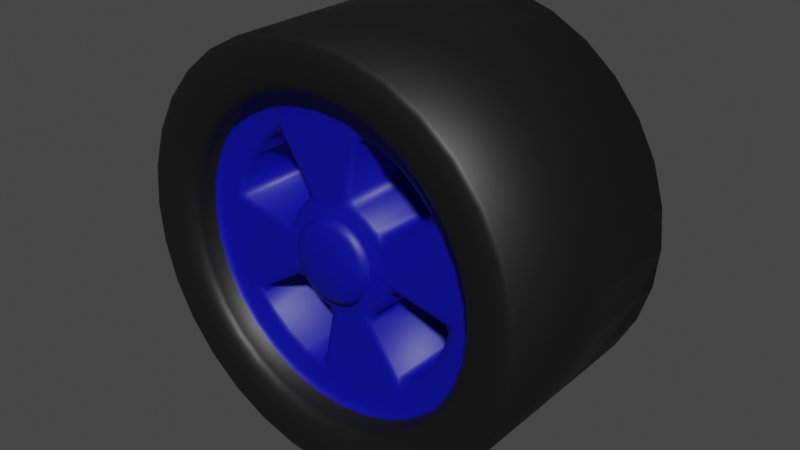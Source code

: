 # Source: Roda_do_kart.blend  (saved by Blender 3.0.42; exported with 4.5.12 LTS)
import bpy
from mathutils import Matrix  # noqa: F401  (used for matrix-valued properties, if any)

bpy.ops.wm.read_factory_settings(use_empty=True)
scene = bpy.context.scene
scene.name = 'Scene'

# ---- collections
col_collection = bpy.data.collections.new('Collection'); scene.collection.children.link(col_collection)

# ---- materials (node trees are filled in below, after node groups)
mat_cor_pneu = bpy.data.materials.new('cor pneu')
mat_cor_pneu.use_transparent_shadow = False
mat_cor_roda = bpy.data.materials.new('cor roda')
mat_cor_roda.use_transparent_shadow = False

# ---- material node trees
mat_cor_pneu.use_nodes = True; mat_cor_pneu.node_tree.nodes.clear()
_N = mat_cor_pneu.node_tree.nodes; _L = mat_cor_pneu.node_tree.links
n0 = _N.new('ShaderNodeBsdfPrincipled'); n0.name = 'Principled BSDF'; n0.location = (10, 300)
n0.distribution = 'GGX'
n0.subsurface_method = 'RANDOM_WALK_SKIN'
n0.inputs[0].default_value = (0.00637, 0.00637, 0.00637, 1.0)
n0.inputs[3].default_value = 1.45
n0.inputs[27].default_value = (0.0, 0.0, 0.0, 1.0)
n0.inputs[28].default_value = 1.0
n1 = _N.new('ShaderNodeOutputMaterial'); n1.name = 'Material Output'; n1.location = (300, 300)
_L.new(n0.outputs[0], n1.inputs[0])
n1.is_active_output = True
mat_cor_roda.use_nodes = True; mat_cor_roda.node_tree.nodes.clear()
_N = mat_cor_roda.node_tree.nodes; _L = mat_cor_roda.node_tree.links
n0 = _N.new('ShaderNodeBsdfPrincipled'); n0.name = 'Principled BSDF'; n0.location = (10, 300)
n0.distribution = 'GGX'
n0.subsurface_method = 'RANDOM_WALK_SKIN'
n0.inputs[0].default_value = (0.0, 0.001528, 0.3343, 1.0)
n0.inputs[3].default_value = 1.45
n0.inputs[27].default_value = (0.0, 0.0, 0.0, 1.0)
n0.inputs[28].default_value = 1.0
n1 = _N.new('ShaderNodeOutputMaterial'); n1.name = 'Material Output'; n1.location = (300, 300)
_L.new(n0.outputs[0], n1.inputs[0])
n1.is_active_output = True

# ---- world
world_world = bpy.data.worlds.new('World'); scene.world = world_world
world_world.use_nodes = True; world_world.node_tree.nodes.clear()
_N = world_world.node_tree.nodes; _L = world_world.node_tree.links
n0 = _N.new('ShaderNodeOutputWorld'); n0.name = 'World Output'; n0.location = (300, 300)
n1 = _N.new('ShaderNodeBackground'); n1.name = 'Background'; n1.location = (10, 300)
n1.inputs[0].default_value = (0.05088, 0.05088, 0.05088, 1.0)
_L.new(n1.outputs[0], n0.inputs[0])
n0.is_active_output = True
world_world.color = (0.05088, 0.05088, 0.05088)
world_world.use_sun_shadow = False
world_world.sun_shadow_jitter_overblur = 0.0

# ---- meshes
me_cylinder = bpy.data.meshes.new('Cylinder')
me_cylinder.from_pydata([(0.0, 1.0, -1.0), (-3.36e-08, 0.7449, 0.9258), (0.1951, 0.9808, -1.0), (0.1453, 0.7306, 0.9258), (0.3827, 0.9239, -1.0), (0.2851, 0.6882, 0.9258), (0.5556, 0.8315, -1.0), (0.4138, 0.6193, 0.9258), (0.7071, 0.7071, -1.0), (0.5267, 0.5267, 0.9258), (0.8315, 0.5556, -1.0), (0.6193, 0.4138, 0.9258), (0.9239, 0.3827, -1.0), (0.6882, 0.2851, 0.9258), (0.9808, 0.1951, -1.0), (0.7306, 0.1453, 0.9258), (1.0, -4.371e-08, -1.0), (0.7449, -3.579e-08, 0.9258), (0.9808, -0.1951, -1.0), (0.7306, -0.1453, 0.9258), (0.9239, -0.3827, -1.0), (0.6882, -0.2851, 0.9258), (0.8315, -0.5556, -1.0), (0.6193, -0.4138, 0.9258), (0.7071, -0.7071, -1.0), (0.5267, -0.5267, 0.9258), (0.5556, -0.8315, -1.0), (0.4138, -0.6193, 0.9258), (0.3827, -0.9239, -1.0), (0.2851, -0.6882, 0.9258), (0.1951, -0.9808, -1.0), (0.1453, -0.7306, 0.9258), (-8.742e-08, -1.0, -1.0), (-7.129e-08, -0.7449, 0.9258), (-0.1951, -0.9808, -1.0), (-0.1453, -0.7306, 0.9258), (-0.3827, -0.9239, -1.0), (-0.2851, -0.6882, 0.9258), (-0.5556, -0.8315, -1.0), (-0.4138, -0.6193, 0.9258), (-0.7071, -0.7071, -1.0), (-0.5267, -0.5267, 0.9258), (-0.8315, -0.5556, -1.0), (-0.6193, -0.4138, 0.9258), (-0.9239, -0.3827, -1.0), (-0.6882, -0.2851, 0.9258), (-0.9808, -0.1951, -1.0), (-0.7306, -0.1453, 0.9258), (-1.0, 1.192e-08, -1.0), (-0.7449, 1.136e-08, 0.9258), (-0.9808, 0.1951, -1.0), (-0.7306, 0.1453, 0.9258), (-0.9239, 0.3827, -1.0), (-0.6882, 0.2851, 0.9258), (-0.8315, 0.5556, -1.0), (-0.6193, 0.4138, 0.9258), (-0.7071, 0.7071, -1.0), (-0.5267, 0.5267, 0.9258), (-0.5556, 0.8315, -1.0), (-0.4138, 0.6193, 0.9258), (-0.3827, 0.9239, -1.0), (-0.2851, 0.6882, 0.9258), (-0.1951, 0.9808, -1.0), (-0.1453, 0.7306, 0.9258), (0.1951, 0.9808, 1.0), (0.0, 1.0, 1.0), (0.3827, 0.9239, 1.0), (0.5556, 0.8315, 1.0), (0.7071, 0.7071, 1.0), (0.8315, 0.5556, 1.0), (0.9239, 0.3827, 1.0), (0.9808, 0.1951, 1.0), (1.0, -4.371e-08, 1.0), (0.9808, -0.1951, 1.0), (0.9239, -0.3827, 1.0), (0.8315, -0.5556, 1.0), (0.7071, -0.7071, 1.0), (0.5556, -0.8315, 1.0), (0.3827, -0.9239, 1.0), (0.1951, -0.9808, 1.0), (-8.742e-08, -1.0, 1.0), (-0.1951, -0.9808, 1.0), (-0.3827, -0.9239, 1.0), (-0.5556, -0.8315, 1.0), (-0.7071, -0.7071, 1.0), (-0.8315, -0.5556, 1.0), (-0.9239, -0.3827, 1.0), (-0.9808, -0.1951, 1.0), (-1.0, 1.192e-08, 1.0), (-0.9808, 0.1951, 1.0), (-0.9239, 0.3827, 1.0), (-0.8315, 0.5556, 1.0), (-0.7071, 0.7071, 1.0), (-0.5556, 0.8315, 1.0), (-0.3827, 0.9239, 1.0), (-0.1951, 0.9808, 1.0), (0.1601, 0.8048, 1.0), (-2.284e-08, 0.8205, 1.0), (0.314, 0.7581, 1.0), (0.4559, 0.6823, 1.0), (0.5802, 0.5802, 1.0), (0.6823, 0.4559, 1.0), (0.7581, 0.314, 1.0), (0.8048, 0.1601, 1.0), (0.8205, -3.834e-08, 1.0), (0.8048, -0.1601, 1.0), (0.7581, -0.314, 1.0), (0.6823, -0.4559, 1.0), (0.5802, -0.5802, 1.0), (0.4559, -0.6823, 1.0), (0.314, -0.7581, 1.0), (0.1601, -0.8048, 1.0), (-7.667e-08, -0.8205, 1.0), (-0.1601, -0.8048, 1.0), (-0.314, -0.7581, 1.0), (-0.4559, -0.6823, 1.0), (-0.5802, -0.5802, 1.0), (-0.6823, -0.4559, 1.0), (-0.7581, -0.314, 1.0), (-0.8048, -0.1601, 1.0), (-0.8205, 1.192e-08, 1.0), (-0.8048, 0.1601, 1.0), (-0.7581, 0.314, 1.0), (-0.6823, 0.4559, 1.0), (-0.5802, 0.5802, 1.0), (-0.4559, 0.6823, 1.0), (-0.314, 0.7581, 1.0), (-0.1601, 0.8048, 1.0), (0.03763, 0.1892, 0.7205), (-1.969e-07, 0.1929, 0.7205), (0.07382, 0.1782, 0.7205), (0.1072, 0.1604, 0.7205), (0.1364, 0.1364, 0.7205), (0.1604, 0.1072, 0.7205), (0.1782, 0.07382, 0.7205), (0.1892, 0.03763, 0.7205), (0.1929, -2.744e-08, 0.7205), (0.1892, -0.03763, 0.7205), (0.1782, -0.07382, 0.7205), (0.1604, -0.1072, 0.7205), (0.1364, -0.1364, 0.7205), (0.1072, -0.1604, 0.7205), (0.07382, -0.1782, 0.7205), (0.03763, -0.1892, 0.7205), (4.136e-09, -0.1929, 0.7205), (-0.03763, -0.1892, 0.7205), (-0.07382, -0.1782, 0.7205), (-0.1072, -0.1604, 0.7205), (-0.1364, -0.1364, 0.7205), (-0.1604, -0.1072, 0.7205), (-0.1782, -0.07382, 0.7205), (-0.1892, -0.03763, 0.7205), (-0.1929, -5.688e-09, 0.7205), (-0.1892, 0.03763, 0.7205), (-0.1782, 0.07382, 0.7205), (-0.1604, 0.1072, 0.7205), (-0.1364, 0.1364, 0.7205), (-0.1072, 0.1604, 0.7205), (-0.07382, 0.1782, 0.7205), (-0.03763, 0.1892, 0.7205), (0.1453, 0.7306, 0.7205), (-3.659e-08, 0.7449, 0.7205), (0.2851, 0.6882, 0.7205), (0.4138, 0.6193, 0.7205), (0.5267, 0.5267, 0.7205), (0.6193, 0.4138, 0.7205), (0.6882, 0.2851, 0.7205), (0.7306, 0.1453, 0.7205), (0.7449, -3.579e-08, 0.7205), (0.7306, -0.1453, 0.7205), (0.6882, -0.2851, 0.7205), (0.6193, -0.4138, 0.7205), (0.5267, -0.5267, 0.7205), (0.4138, -0.6193, 0.7205), (0.2851, -0.6882, 0.7205), (0.1453, -0.7306, 0.7205), (-7.428e-08, -0.7449, 0.7205), (-0.1453, -0.7306, 0.7205), (-0.2851, -0.6882, 0.7205), (-0.4138, -0.6193, 0.7205), (-0.5267, -0.5267, 0.7205), (-0.6193, -0.4138, 0.7205), (-0.6882, -0.2851, 0.7205), (-0.7306, -0.1453, 0.7205), (-0.7449, 1.136e-08, 0.7205), (-0.7306, 0.1453, 0.7205), (-0.6882, 0.2851, 0.7205), (-0.6193, 0.4138, 0.7205), (-0.5267, 0.5267, 0.7205), (-0.4138, 0.6193, 0.7205), (-0.2851, 0.6882, 0.7205), (-0.1453, 0.7306, 0.7205), (0.1156, 0.5812, 0.7205), (-6.167e-08, 0.5926, 0.7205), (0.2268, 0.5475, 0.7205), (0.3292, 0.4927, 0.7205), (0.419, 0.419, 0.7205), (0.4927, 0.3292, 0.7205), (0.5475, 0.2268, 0.7205), (0.5812, 0.1156, 0.7205), (0.5926, -3.18e-08, 0.7205), (0.5812, -0.1156, 0.7205), (0.5475, -0.2268, 0.7205), (0.4927, -0.3292, 0.7205), (0.419, -0.419, 0.7205), (0.3292, -0.4927, 0.7205), (0.2268, -0.5475, 0.7205), (0.1156, -0.5812, 0.7205), (-6.231e-08, -0.5926, 0.7205), (-0.1156, -0.5812, 0.7205), (-0.2268, -0.5475, 0.7205), (-0.3292, -0.4927, 0.7205), (-0.419, -0.419, 0.7205), (-0.4927, -0.3292, 0.7205), (-0.5475, -0.2268, 0.7205), (-0.5812, -0.1156, 0.7205), (-0.5926, 9.078e-09, 0.7205), (-0.5812, 0.1156, 0.7205), (-0.5475, 0.2268, 0.7205), (-0.4927, 0.3292, 0.7205), (-0.419, 0.419, 0.7205), (-0.3292, 0.4927, 0.7205), (-0.2268, 0.5475, 0.7205), (-0.1156, 0.5812, 0.7205), (0.05484, 0.2757, 0.7205), (-1.223e-07, 0.2811, 0.7205), (0.1076, 0.2597, 0.7205), (0.1562, 0.2337, 0.7205), (0.1988, 0.1988, 0.7205), (0.2337, 0.1562, 0.7205), (0.2597, 0.1076, 0.7205), (0.2757, 0.05484, 0.7205), (0.2811, -2.48e-08, 0.7205), (0.2757, -0.05484, 0.7205), (0.2597, -0.1076, 0.7205), (0.2337, -0.1562, 0.7205), (0.1988, -0.1988, 0.7205), (0.1562, -0.2337, 0.7205), (0.1076, -0.2597, 0.7205), (0.05484, -0.2757, 0.7205), (-3.549e-08, -0.2811, 0.7205), (-0.05484, -0.2757, 0.7205), (-0.1076, -0.2597, 0.7205), (-0.1562, -0.2337, 0.7205), (-0.1988, -0.1988, 0.7205), (-0.2337, -0.1562, 0.7205), (-0.2597, -0.1076, 0.7205), (-0.2757, -0.05484, 0.7205), (-0.2811, 9.166e-10, 0.7205), (-0.2757, 0.05484, 0.7205), (-0.2597, 0.1076, 0.7205), (-0.2337, 0.1562, 0.7205), (-0.1988, 0.1988, 0.7205), (-0.1562, 0.2337, 0.7205), (-0.1076, 0.2597, 0.7205), (-0.05484, 0.2757, 0.7205), (0.2268, 0.5475, -0.7969), (0.1156, 0.5812, -0.7969), (0.3292, 0.4927, -0.7969), (0.419, 0.419, -0.7969), (0.4927, 0.3292, -0.7969), (0.5475, -0.2268, -0.7969), (0.5812, -0.1156, -0.7969), (0.4927, -0.3292, -0.7969), (0.419, -0.419, -0.7969), (0.3292, -0.4927, -0.7969), (-0.2268, -0.5475, -0.7969), (-0.1156, -0.5812, -0.7969), (-0.3292, -0.4927, -0.7969), (-0.419, -0.419, -0.7969), (-0.4927, -0.3292, -0.7969), (-0.5475, 0.2268, -0.7969), (-0.5812, 0.1156, -0.7969), (-0.4927, 0.3292, -0.7969), (-0.419, 0.419, -0.7969), (-0.3292, 0.4927, -0.7969), (0.1076, 0.2597, -0.7969), (0.05484, 0.2757, -0.7969), (0.1562, 0.2337, -0.7969), (0.1988, 0.1988, -0.7969), (0.2337, 0.1562, -0.7969), (0.2597, -0.1076, -0.7969), (0.2757, -0.05484, -0.7969), (0.2337, -0.1562, -0.7969), (0.1988, -0.1988, -0.7969), (0.1562, -0.2337, -0.7969), (-0.1076, -0.2597, -0.7969), (-0.05484, -0.2757, -0.7969), (-0.1562, -0.2337, -0.7969), (-0.1988, -0.1988, -0.7969), (-0.2337, -0.1562, -0.7969), (-0.2597, 0.1076, -0.7969), (-0.2757, 0.05484, -0.7969), (-0.2337, 0.1562, -0.7969), (-0.1988, 0.1988, -0.7969), (-0.1562, 0.2337, -0.7969), (0.03763, 0.1892, 0.7507), (-1.931e-07, 0.1929, 0.7507), (0.07382, 0.1782, 0.7507), (0.1072, 0.1604, 0.7507), (0.1364, 0.1364, 0.7507), (0.1604, 0.1072, 0.7507), (0.1782, 0.07382, 0.7507), (0.1892, 0.03763, 0.7507), (0.1929, -2.744e-08, 0.7507), (0.1892, -0.03763, 0.7507), (0.1782, -0.07382, 0.7507), (0.1604, -0.1072, 0.7507), (0.1364, -0.1364, 0.7507), (0.1072, -0.1604, 0.7507), (0.07382, -0.1782, 0.7507), (0.03763, -0.1892, 0.7507), (7.973e-09, -0.1929, 0.7507), (-0.03763, -0.1892, 0.7507), (-0.07382, -0.1782, 0.7507), (-0.1072, -0.1604, 0.7507), (-0.1364, -0.1364, 0.7507), (-0.1604, -0.1072, 0.7507), (-0.1782, -0.07382, 0.7507), (-0.1892, -0.03763, 0.7507), (-0.1929, -5.688e-09, 0.7507), (-0.1892, 0.03763, 0.7507), (-0.1782, 0.07382, 0.7507), (-0.1604, 0.1072, 0.7507), (-0.1364, 0.1364, 0.7507), (-0.1072, 0.1604, 0.7507), (-0.07382, 0.1782, 0.7507), (-0.03763, 0.1892, 0.7507), (0.03763, 0.1892, 0.8295), (-1.861e-07, 0.1929, 0.8295), (0.07382, 0.1782, 0.8295), (0.1072, 0.1604, 0.8295), (0.1364, 0.1364, 0.8295), (0.1604, 0.1072, 0.8295), (0.1782, 0.07382, 0.8295), (0.1892, 0.03763, 0.8295), (0.1929, -2.744e-08, 0.8295), (0.1892, -0.03763, 0.8295), (0.1782, -0.07382, 0.8295), (0.1604, -0.1072, 0.8295), (0.1364, -0.1364, 0.8295), (0.1072, -0.1604, 0.8295), (0.07382, -0.1782, 0.8295), (0.03763, -0.1892, 0.8295), (1.499e-08, -0.1929, 0.8295), (-0.03763, -0.1892, 0.8295), (-0.07382, -0.1782, 0.8295), (-0.1072, -0.1604, 0.8295), (-0.1364, -0.1364, 0.8295), (-0.1604, -0.1072, 0.8295), (-0.1782, -0.07382, 0.8295), (-0.1892, -0.03763, 0.8295), (-0.1929, -5.688e-09, 0.8295), (-0.1892, 0.03763, 0.8295), (-0.1782, 0.07382, 0.8295), (-0.1604, 0.1072, 0.8295), (-0.1364, 0.1364, 0.8295), (-0.1072, 0.1604, 0.8295), (-0.07382, 0.1782, 0.8295), (-0.03763, 0.1892, 0.8295)], [], [(0, 65, 64, 2), (2, 64, 66, 4), (4, 66, 67, 6), (6, 67, 68, 8), (8, 68, 69, 10), (10, 69, 70, 12), (12, 70, 71, 14), (14, 71, 72, 16), (16, 72, 73, 18), (18, 73, 74, 20), (20, 74, 75, 22), (22, 75, 76, 24), (24, 76, 77, 26), (26, 77, 78, 28), (28, 78, 79, 30), (30, 79, 80, 32), (32, 80, 81, 34), (34, 81, 82, 36), (36, 82, 83, 38), (38, 83, 84, 40), (40, 84, 85, 42), (42, 85, 86, 44), (44, 86, 87, 46), (46, 87, 88, 48), (48, 88, 89, 50), (50, 89, 90, 52), (52, 90, 91, 54), (54, 91, 92, 56), (56, 92, 93, 58), (58, 93, 94, 60), (19, 17, 168, 169), (60, 94, 95, 62), (62, 95, 65, 0), (0, 2, 4, 6, 8, 10, 12, 14, 16, 18, 20, 22, 24, 26, 28, 30, 32, 34, 36, 38, 40, 42, 44, 46, 48, 50, 52, 54, 56, 58, 60, 62), (97, 96, 64, 65), (96, 98, 66, 64), (98, 99, 67, 66), (99, 100, 68, 67), (100, 101, 69, 68), (101, 102, 70, 69), (102, 103, 71, 70), (103, 104, 72, 71), (104, 105, 73, 72), (105, 106, 74, 73), (106, 107, 75, 74), (107, 108, 76, 75), (108, 109, 77, 76), (109, 110, 78, 77), (110, 111, 79, 78), (111, 112, 80, 79), (112, 113, 81, 80), (113, 114, 82, 81), (114, 115, 83, 82), (115, 116, 84, 83), (116, 117, 85, 84), (117, 118, 86, 85), (118, 119, 87, 86), (119, 120, 88, 87), (120, 121, 89, 88), (121, 122, 90, 89), (122, 123, 91, 90), (123, 124, 92, 91), (124, 125, 93, 92), (125, 126, 94, 93), (126, 127, 95, 94), (127, 97, 65, 95), (1, 3, 96, 97), (3, 5, 98, 96), (5, 7, 99, 98), (7, 9, 100, 99), (9, 11, 101, 100), (11, 13, 102, 101), (13, 15, 103, 102), (15, 17, 104, 103), (17, 19, 105, 104), (19, 21, 106, 105), (21, 23, 107, 106), (23, 25, 108, 107), (25, 27, 109, 108), (27, 29, 110, 109), (29, 31, 111, 110), (31, 33, 112, 111), (33, 35, 113, 112), (35, 37, 114, 113), (37, 39, 115, 114), (39, 41, 116, 115), (41, 43, 117, 116), (43, 45, 118, 117), (45, 47, 119, 118), (47, 49, 120, 119), (49, 51, 121, 120), (51, 53, 122, 121), (53, 55, 123, 122), (55, 57, 124, 123), (57, 59, 125, 124), (59, 61, 126, 125), (61, 63, 127, 126), (63, 1, 97, 127), (149, 148, 316, 317), (47, 45, 182, 183), (21, 19, 169, 170), (49, 47, 183, 184), (23, 21, 170, 171), (51, 49, 184, 185), (25, 23, 171, 172), (53, 51, 185, 186), (27, 25, 172, 173), (55, 53, 186, 187), (29, 27, 173, 174), (3, 1, 161, 160), (57, 55, 187, 188), (31, 29, 174, 175), (5, 3, 160, 162), (59, 57, 188, 189), (33, 31, 175, 176), (7, 5, 162, 163), (61, 59, 189, 190), (35, 33, 176, 177), (9, 7, 163, 164), (63, 61, 190, 191), (37, 35, 177, 178), (11, 9, 164, 165), (1, 63, 191, 161), (39, 37, 178, 179), (13, 11, 165, 166), (41, 39, 179, 180), (15, 13, 166, 167), (43, 41, 180, 181), (17, 15, 167, 168), (45, 43, 181, 182), (193, 192, 160, 161), (192, 194, 162, 160), (194, 195, 163, 162), (195, 196, 164, 163), (196, 197, 165, 164), (197, 198, 166, 165), (198, 199, 167, 166), (199, 200, 168, 167), (200, 201, 169, 168), (201, 202, 170, 169), (202, 203, 171, 170), (203, 204, 172, 171), (204, 205, 173, 172), (205, 206, 174, 173), (206, 207, 175, 174), (207, 208, 176, 175), (208, 209, 177, 176), (209, 210, 178, 177), (210, 211, 179, 178), (211, 212, 180, 179), (212, 213, 181, 180), (213, 214, 182, 181), (214, 215, 183, 182), (215, 216, 184, 183), (216, 217, 185, 184), (217, 218, 186, 185), (218, 219, 187, 186), (219, 220, 188, 187), (220, 221, 189, 188), (221, 222, 190, 189), (222, 223, 191, 190), (223, 193, 161, 191), (225, 224, 192, 193), (253, 221, 275, 295), (197, 196, 259, 260), (210, 209, 267, 266), (244, 245, 290, 289), (229, 230, 198, 197), (230, 231, 199, 198), (231, 232, 200, 199), (232, 233, 201, 200), (192, 224, 277, 257), (196, 195, 258, 259), (243, 244, 289, 288), (195, 194, 256, 258), (237, 238, 206, 205), (238, 239, 207, 206), (239, 240, 208, 207), (240, 241, 209, 208), (237, 205, 265, 285), (242, 243, 288, 286), (221, 220, 274, 275), (194, 192, 257, 256), (245, 246, 214, 213), (246, 247, 215, 214), (247, 248, 216, 215), (248, 249, 217, 216), (228, 229, 280, 279), (241, 242, 286, 287), (217, 249, 292, 272), (220, 219, 273, 274), (253, 254, 222, 221), (254, 255, 223, 222), (255, 225, 193, 223), (129, 128, 224, 225), (128, 130, 226, 224), (130, 131, 227, 226), (131, 132, 228, 227), (132, 133, 229, 228), (133, 134, 230, 229), (134, 135, 231, 230), (135, 136, 232, 231), (136, 137, 233, 232), (137, 138, 234, 233), (138, 139, 235, 234), (139, 140, 236, 235), (140, 141, 237, 236), (141, 142, 238, 237), (142, 143, 239, 238), (143, 144, 240, 239), (144, 145, 241, 240), (145, 146, 242, 241), (146, 147, 243, 242), (147, 148, 244, 243), (148, 149, 245, 244), (149, 150, 246, 245), (150, 151, 247, 246), (151, 152, 248, 247), (152, 153, 249, 248), (153, 154, 250, 249), (154, 155, 251, 250), (155, 156, 252, 251), (156, 157, 253, 252), (157, 158, 254, 253), (158, 159, 255, 254), (159, 129, 225, 255), (211, 210, 266, 268), (212, 211, 268, 269), (209, 241, 287, 267), (233, 234, 281, 282), (213, 212, 269, 270), (234, 235, 283, 281), (229, 197, 260, 280), (235, 236, 284, 283), (249, 250, 291, 292), (236, 237, 285, 284), (202, 201, 262, 261), (250, 251, 293, 291), (245, 213, 270, 290), (203, 202, 261, 263), (251, 252, 294, 293), (204, 203, 263, 264), (201, 233, 282, 262), (224, 226, 276, 277), (252, 253, 295, 294), (218, 217, 272, 271), (205, 204, 264, 265), (226, 227, 278, 276), (219, 218, 271, 273), (227, 228, 279, 278), (313, 312, 344, 345), (136, 135, 303, 304), (150, 149, 317, 318), (137, 136, 304, 305), (151, 150, 318, 319), (138, 137, 305, 306), (152, 151, 319, 320), (139, 138, 306, 307), (153, 152, 320, 321), (140, 139, 307, 308), (154, 153, 321, 322), (141, 140, 308, 309), (155, 154, 322, 323), (142, 141, 309, 310), (128, 129, 297, 296), (156, 155, 323, 324), (143, 142, 310, 311), (130, 128, 296, 298), (157, 156, 324, 325), (144, 143, 311, 312), (131, 130, 298, 299), (158, 157, 325, 326), (145, 144, 312, 313), (132, 131, 299, 300), (159, 158, 326, 327), (146, 145, 313, 314), (133, 132, 300, 301), (129, 159, 327, 297), (147, 146, 314, 315), (134, 133, 301, 302), (148, 147, 315, 316), (135, 134, 302, 303), (328, 329, 359, 358, 357, 356, 355, 354, 353, 352, 351, 350, 349, 348, 347, 346, 345, 344, 343, 342, 341, 340, 339, 338, 337, 336, 335, 334, 333, 332, 331, 330), (300, 299, 331, 332), (327, 326, 358, 359), (314, 313, 345, 346), (301, 300, 332, 333), (297, 327, 359, 329), (315, 314, 346, 347), (302, 301, 333, 334), (316, 315, 347, 348), (303, 302, 334, 335), (317, 316, 348, 349), (304, 303, 335, 336), (318, 317, 349, 350), (305, 304, 336, 337), (319, 318, 350, 351), (306, 305, 337, 338), (320, 319, 351, 352), (307, 306, 338, 339), (321, 320, 352, 353), (308, 307, 339, 340), (322, 321, 353, 354), (309, 308, 340, 341), (323, 322, 354, 355), (310, 309, 341, 342), (296, 297, 329, 328), (324, 323, 355, 356), (311, 310, 342, 343), (298, 296, 328, 330), (325, 324, 356, 357), (312, 311, 343, 344), (299, 298, 330, 331), (326, 325, 357, 358)])
me_cylinder.polygons.foreach_set('use_smooth', [True] * 314)
me_cylinder.polygons.foreach_set('material_index', [0, 0, 0, 0, 0, 0, 0, 0, 0, 0, 0, 0, 0, 0, 0, 0, 0, 0, 0, 0, 0, 0, 0, 0, 0, 0, 0, 0, 0, 0, 0, 0, 0, 0, 0, 0, 0, 0, 0, 0, 0, 0, 0, 0, 0, 0, 0, 0, 0, 0, 0, 0, 0, 0, 0, 0, 0, 0, 0, 0, 0, 0, 0, 0, 0, 0, 0, 0, 0, 0, 0, 0, 0, 0, 0, 0, 0, 0, 0, 0, 0, 0, 0, 0, 0, 0, 0, 0, 0, 0, 0, 0, 0, 0, 0, 0, 0, 0, 1, 0, 0, 0, 0, 0, 0, 0, 0, 0, 0, 0, 0, 0, 0, 0, 0, 0, 0, 0, 0, 0, 0, 0, 0, 0, 0, 0, 0, 0, 0, 0, 1, 1, 1, 1, 1, 1, 1, 1, 1, 1, 1, 1, 1, 1, 1, 1, 1, 1, 1, 1, 1, 1, 1, 1, 1, 1, 1, 1, 1, 1, 1, 1, 1, 1, 1, 1, 1, 1, 1, 1, 1, 1, 1, 1, 1, 1, 1, 1, 1, 1, 1, 1, 1, 1, 1, 1, 1, 1, 1, 1, 1, 1, 1, 1, 1, 1, 1, 1, 1, 1, 1, 1, 1, 1, 1, 1, 1, 1, 1, 1, 1, 1, 1, 1, 1, 1, 1, 1, 1, 1, 1, 1, 1, 1, 1, 1, 1, 1, 1, 1, 1, 1, 1, 1, 1, 1, 1, 1, 1, 1, 1, 1, 1, 1, 1, 1, 1, 1, 1, 1, 1, 1, 1, 1, 1, 1, 1, 1, 1, 1, 1, 1, 1, 1, 1, 1, 1, 1, 1, 1, 1, 1, 1, 1, 1, 1, 1, 1, 1, 1, 1, 1, 1, 1, 1, 1, 1, 1, 1, 1, 1, 1, 1, 1, 1, 1, 1, 1, 1, 1, 1, 1, 1, 1, 1, 1, 1, 1, 1, 1, 1, 1, 1, 1])
_uv = me_cylinder.uv_layers.new(name='UVMap')
_uv.uv.foreach_set('vector', [1.0, 0.5, 1.0, 1.0, 0.9688, 1.0, 0.9688, 0.5, 0.9688, 0.5, 0.9688, 1.0, 0.9375, 1.0, 0.9375, 0.5, 0.9375, 0.5, 0.9375, 1.0, 0.9062, 1.0, 0.9062, 0.5, 0.9062, 0.5, 0.9062, 1.0, 0.875, 1.0, 0.875, 0.5, 0.875, 0.5, 0.875, 1.0, 0.8438, 1.0, 0.8438, 0.5, 0.8438, 0.5, 0.8438, 1.0, 0.8125, 1.0, 0.8125, 0.5, 0.8125, 0.5, 0.8125, 1.0, 0.7812, 1.0, 0.7812, 0.5, 0.7812, 0.5, 0.7812, 1.0, 0.75, 1.0, 0.75, 0.5, 0.75, 0.5, 0.75, 1.0, 0.7188, 1.0, 0.7188, 0.5, 0.7188, 0.5, 0.7188, 1.0, 0.6875, 1.0, 0.6875, 0.5, 0.6875, 0.5, 0.6875, 1.0, 0.6562, 1.0, 0.6562, 0.5, 0.6562, 0.5, 0.6562, 1.0, 0.625, 1.0, 0.625, 0.5, 0.625, 0.5, 0.625, 1.0, 0.5938, 1.0, 0.5938, 0.5, 0.5938, 0.5, 0.5938, 1.0, 0.5625, 1.0, 0.5625, 0.5, 0.5625, 0.5, 0.5625, 1.0, 0.5312, 1.0, 0.5312, 0.5, 0.5312, 0.5, 0.5312, 1.0, 0.5, 1.0, 0.5, 0.5, 0.5, 0.5, 0.5, 1.0, 0.4688, 1.0, 0.4688, 0.5, 0.4688, 0.5, 0.4688, 1.0, 0.4375, 1.0, 0.4375, 0.5, 0.4375, 0.5, 0.4375, 1.0, 0.4062, 1.0, 0.4062, 0.5, 0.4062, 0.5, 0.4062, 1.0, 0.375, 1.0, 0.375, 0.5, 0.375, 0.5, 0.375, 1.0, 0.3438, 1.0, 0.3438, 0.5, 0.3438, 0.5, 0.3438, 1.0, 0.3125, 1.0, 0.3125, 0.5, 0.3125, 0.5, 0.3125, 1.0, 0.2812, 1.0, 0.2812, 0.5, 0.2812, 0.5, 0.2812, 1.0, 0.25, 1.0, 0.25, 0.5, 0.25, 0.5, 0.25, 1.0, 0.2188, 1.0, 0.2188, 0.5, 0.2188, 0.5, 0.2188, 1.0, 0.1875, 1.0, 0.1875, 0.5, 0.1875, 0.5, 0.1875, 1.0, 0.1562, 1.0, 0.1562, 0.5, 0.1562, 0.5, 0.1562, 1.0, 0.125, 1.0, 0.125, 0.5, 0.125, 0.5, 0.125, 1.0, 0.09375, 1.0, 0.09375, 0.5, 0.09375, 0.5, 0.09375, 1.0, 0.0625, 1.0, 0.0625, 0.5, 0.4253, 0.2151, 0.4288, 0.25, 0.4288, 0.25, 0.4253, 0.2151, 0.0625, 0.5, 0.0625, 1.0, 0.03125, 1.0, 0.03125, 0.5, 0.03125, 0.5, 0.03125, 1.0, 0.0, 1.0, 0.0, 0.5, 0.75, 0.49, 0.7968, 0.4854, 0.8418, 0.4717, 0.8833, 0.4496, 0.9197, 0.4197, 0.9496, 0.3833, 0.9717, 0.3418, 0.9854, 0.2968, 0.99, 0.25, 0.9854, 0.2032, 0.9717, 0.1582, 0.9496, 0.1167, 0.9197, 0.08029, 0.8833, 0.05045, 0.8418, 0.02827, 0.7968, 0.01461, 0.75, 0.01, 0.7032, 0.01461, 0.6582, 0.02827, 0.6167, 0.05045, 0.5803, 0.08029, 0.5504, 0.1167, 0.5283, 0.1582, 0.5146, 0.2032, 0.51, 0.25, 0.5146, 0.2968, 0.5283, 0.3418, 0.5504, 0.3833, 0.5803, 0.4197, 0.6167, 0.4496, 0.6582, 0.4717, 0.7032, 0.4854, 0.25, 0.4469, 0.2884, 0.4431, 0.2968, 0.4854, 0.25, 0.49, 0.2884, 0.4431, 0.3254, 0.4319, 0.3418, 0.4717, 0.2968, 0.4854, 0.3254, 0.4319, 0.3594, 0.4137, 0.3833, 0.4496, 0.3418, 0.4717, 0.3594, 0.4137, 0.3893, 0.3893, 0.4197, 0.4197, 0.3833, 0.4496, 0.3893, 0.3893, 0.4137, 0.3594, 0.4496, 0.3833, 0.4197, 0.4197, 0.4137, 0.3594, 0.4319, 0.3254, 0.4717, 0.3418, 0.4496, 0.3833, 0.4319, 0.3254, 0.4431, 0.2884, 0.4854, 0.2968, 0.4717, 0.3418, 0.4431, 0.2884, 0.4469, 0.25, 0.49, 0.25, 0.4854, 0.2968, 0.4469, 0.25, 0.4431, 0.2116, 0.4854, 0.2032, 0.49, 0.25, 0.4431, 0.2116, 0.4319, 0.1746, 0.4717, 0.1582, 0.4854, 0.2032, 0.4319, 0.1746, 0.4137, 0.1406, 0.4496, 0.1167, 0.4717, 0.1582, 0.4137, 0.1406, 0.3893, 0.1107, 0.4197, 0.08029, 0.4496, 0.1167, 0.3893, 0.1107, 0.3594, 0.08626, 0.3833, 0.05045, 0.4197, 0.08029, 0.3594, 0.08626, 0.3254, 0.06806, 0.3418, 0.02827, 0.3833, 0.05045, 0.3254, 0.06806, 0.2884, 0.05685, 0.2968, 0.01461, 0.3418, 0.02827, 0.2884, 0.05685, 0.25, 0.05307, 0.25, 0.01, 0.2968, 0.01461, 0.25, 0.05307, 0.2116, 0.05685, 0.2032, 0.01461, 0.25, 0.01, 0.2116, 0.05685, 0.1746, 0.06806, 0.1582, 0.02827, 0.2032, 0.01461, 0.1746, 0.06806, 0.1406, 0.08626, 0.1167, 0.05045, 0.1582, 0.02827, 0.1406, 0.08626, 0.1107, 0.1107, 0.08029, 0.08029, 0.1167, 0.05045, 0.1107, 0.1107, 0.08626, 0.1406, 0.05045, 0.1167, 0.08029, 0.08029, 0.08626, 0.1406, 0.06806, 0.1746, 0.02827, 0.1582, 0.05045, 0.1167, 0.06806, 0.1746, 0.05685, 0.2116, 0.01461, 0.2032, 0.02827, 0.1582, 0.05685, 0.2116, 0.05307, 0.25, 0.01, 0.25, 0.01461, 0.2032, 0.05307, 0.25, 0.05685, 0.2884, 0.01461, 0.2968, 0.01, 0.25, 0.05685, 0.2884, 0.06806, 0.3254, 0.02827, 0.3418, 0.01461, 0.2968, 0.06806, 0.3254, 0.08626, 0.3594, 0.05045, 0.3833, 0.02827, 0.3418, 0.08626, 0.3594, 0.1107, 0.3893, 0.08029, 0.4197, 0.05045, 0.3833, 0.1107, 0.3893, 0.1406, 0.4137, 0.1167, 0.4496, 0.08029, 0.4197, 0.1406, 0.4137, 0.1746, 0.4319, 0.1582, 0.4717, 0.1167, 0.4496, 0.1746, 0.4319, 0.2116, 0.4431, 0.2032, 0.4854, 0.1582, 0.4717, 0.2116, 0.4431, 0.25, 0.4469, 0.25, 0.49, 0.2032, 0.4854, 0.25, 0.4288, 0.2849, 0.4253, 0.2884, 0.4431, 0.25, 0.4469, 0.2849, 0.4253, 0.3184, 0.4152, 0.3254, 0.4319, 0.2884, 0.4431, 0.3184, 0.4152, 0.3493, 0.3986, 0.3594, 0.4137, 0.3254, 0.4319, 0.3493, 0.3986, 0.3764, 0.3764, 0.3893, 0.3893, 0.3594, 0.4137, 0.3764, 0.3764, 0.3986, 0.3493, 0.4137, 0.3594, 0.3893, 0.3893, 0.3986, 0.3493, 0.4152, 0.3184, 0.4319, 0.3254, 0.4137, 0.3594, 0.4152, 0.3184, 0.4253, 0.2849, 0.4431, 0.2884, 0.4319, 0.3254, 0.4253, 0.2849, 0.4288, 0.25, 0.4469, 0.25, 0.4431, 0.2884, 0.4288, 0.25, 0.4253, 0.2151, 0.4431, 0.2116, 0.4469, 0.25, 0.4253, 0.2151, 0.4152, 0.1816, 0.4319, 0.1746, 0.4431, 0.2116, 0.4152, 0.1816, 0.3986, 0.1507, 0.4137, 0.1406, 0.4319, 0.1746, 0.3986, 0.1507, 0.3764, 0.1236, 0.3893, 0.1107, 0.4137, 0.1406, 0.3764, 0.1236, 0.3493, 0.1014, 0.3594, 0.08626, 0.3893, 0.1107, 0.3493, 0.1014, 0.3184, 0.08484, 0.3254, 0.06806, 0.3594, 0.08626, 0.3184, 0.08484, 0.2849, 0.07466, 0.2884, 0.05685, 0.3254, 0.06806, 0.2849, 0.07466, 0.25, 0.07123, 0.25, 0.05307, 0.2884, 0.05685, 0.25, 0.07123, 0.2151, 0.07466, 0.2116, 0.05685, 0.25, 0.05307, 0.2151, 0.07466, 0.1816, 0.08484, 0.1746, 0.06806, 0.2116, 0.05685, 0.1816, 0.08484, 0.1507, 0.1014, 0.1406, 0.08626, 0.1746, 0.06806, 0.1507, 0.1014, 0.1236, 0.1236, 0.1107, 0.1107, 0.1406, 0.08626, 0.1236, 0.1236, 0.1014, 0.1507, 0.08626, 0.1406, 0.1107, 0.1107, 0.1014, 0.1507, 0.08484, 0.1816, 0.06806, 0.1746, 0.08626, 0.1406, 0.08484, 0.1816, 0.07466, 0.2151, 0.05685, 0.2116, 0.06806, 0.1746, 0.07466, 0.2151, 0.07123, 0.25, 0.05307, 0.25, 0.05685, 0.2116, 0.07123, 0.25, 0.07466, 0.2849, 0.05685, 0.2884, 0.05307, 0.25, 0.07466, 0.2849, 0.08484, 0.3184, 0.06806, 0.3254, 0.05685, 0.2884, 0.08484, 0.3184, 0.1014, 0.3493, 0.08626, 0.3594, 0.06806, 0.3254, 0.1014, 0.3493, 0.1236, 0.3764, 0.1107, 0.3893, 0.08626, 0.3594, 0.1236, 0.3764, 0.1507, 0.3986, 0.1406, 0.4137, 0.1107, 0.3893, 0.1507, 0.3986, 0.1816, 0.4152, 0.1746, 0.4319, 0.1406, 0.4137, 0.1816, 0.4152, 0.2151, 0.4253, 0.2116, 0.4431, 0.1746, 0.4319, 0.2151, 0.4253, 0.25, 0.4288, 0.25, 0.4469, 0.2116, 0.4431, 0.2115, 0.2243, 0.2173, 0.2173, 0.2173, 0.2173, 0.2115, 0.2243, 0.07466, 0.2151, 0.08484, 0.1816, 0.08484, 0.1816, 0.07466, 0.2151, 0.4152, 0.1816, 0.4253, 0.2151, 0.4253, 0.2151, 0.4152, 0.1816, 0.07123, 0.25, 0.07466, 0.2151, 0.07466, 0.2151, 0.07123, 0.25, 0.3986, 0.1507, 0.4152, 0.1816, 0.4152, 0.1816, 0.3986, 0.1507, 0.07466, 0.2849, 0.07123, 0.25, 0.07123, 0.25, 0.07466, 0.2849, 0.3764, 0.1236, 0.3986, 0.1507, 0.3986, 0.1507, 0.3764, 0.1236, 0.08484, 0.3184, 0.07466, 0.2849, 0.07466, 0.2849, 0.08484, 0.3184, 0.3493, 0.1014, 0.3764, 0.1236, 0.3764, 0.1236, 0.3493, 0.1014, 0.1014, 0.3493, 0.08484, 0.3184, 0.08484, 0.3184, 0.1014, 0.3493, 0.3184, 0.08484, 0.3493, 0.1014, 0.3493, 0.1014, 0.3184, 0.08484, 0.2849, 0.4253, 0.25, 0.4288, 0.25, 0.4288, 0.2849, 0.4253, 0.1236, 0.3764, 0.1014, 0.3493, 0.1014, 0.3493, 0.1236, 0.3764, 0.2849, 0.07466, 0.3184, 0.08484, 0.3184, 0.08484, 0.2849, 0.07466, 0.3184, 0.4152, 0.2849, 0.4253, 0.2849, 0.4253, 0.3184, 0.4152, 0.1507, 0.3986, 0.1236, 0.3764, 0.1236, 0.3764, 0.1507, 0.3986, 0.25, 0.07123, 0.2849, 0.07466, 0.2849, 0.07466, 0.25, 0.07123, 0.3493, 0.3986, 0.3184, 0.4152, 0.3184, 0.4152, 0.3493, 0.3986, 0.1816, 0.4152, 0.1507, 0.3986, 0.1507, 0.3986, 0.1816, 0.4152, 0.2151, 0.07466, 0.25, 0.07123, 0.25, 0.07123, 0.2151, 0.07466, 0.3764, 0.3764, 0.3493, 0.3986, 0.3493, 0.3986, 0.3764, 0.3764, 0.2151, 0.4253, 0.1816, 0.4152, 0.1816, 0.4152, 0.2151, 0.4253, 0.1816, 0.08484, 0.2151, 0.07466, 0.2151, 0.07466, 0.1816, 0.08484, 0.3986, 0.3493, 0.3764, 0.3764, 0.3764, 0.3764, 0.3986, 0.3493, 0.25, 0.4288, 0.2151, 0.4253, 0.2151, 0.4253, 0.25, 0.4288, 0.1507, 0.1014, 0.1816, 0.08484, 0.1816, 0.08484, 0.1507, 0.1014, 0.4152, 0.3184, 0.3986, 0.3493, 0.3986, 0.3493, 0.4152, 0.3184, 0.1236, 0.1236, 0.1507, 0.1014, 0.1507, 0.1014, 0.1236, 0.1236, 0.4253, 0.2849, 0.4152, 0.3184, 0.4152, 0.3184, 0.4253, 0.2849, 0.1014, 0.1507, 0.1236, 0.1236, 0.1236, 0.1236, 0.1014, 0.1507, 0.4288, 0.25, 0.4253, 0.2849, 0.4253, 0.2849, 0.4288, 0.25, 0.08484, 0.1816, 0.1014, 0.1507, 0.1014, 0.1507, 0.08484, 0.1816, 0.25, 0.3922, 0.2777, 0.3895, 0.2849, 0.4253, 0.25, 0.4288, 0.2777, 0.3895, 0.3044, 0.3814, 0.3184, 0.4152, 0.2849, 0.4253, 0.3044, 0.3814, 0.329, 0.3683, 0.3493, 0.3986, 0.3184, 0.4152, 0.329, 0.3683, 0.3506, 0.3506, 0.3764, 0.3764, 0.3493, 0.3986, 0.3506, 0.3506, 0.3683, 0.329, 0.3986, 0.3493, 0.3764, 0.3764, 0.3683, 0.329, 0.3814, 0.3044, 0.4152, 0.3184, 0.3986, 0.3493, 0.3814, 0.3044, 0.3895, 0.2777, 0.4253, 0.2849, 0.4152, 0.3184, 0.3895, 0.2777, 0.3922, 0.25, 0.4288, 0.25, 0.4253, 0.2849, 0.3922, 0.25, 0.3895, 0.2223, 0.4253, 0.2151, 0.4288, 0.25, 0.3895, 0.2223, 0.3814, 0.1956, 0.4152, 0.1816, 0.4253, 0.2151, 0.3814, 0.1956, 0.3683, 0.171, 0.3986, 0.1507, 0.4152, 0.1816, 0.3683, 0.171, 0.3506, 0.1494, 0.3764, 0.1236, 0.3986, 0.1507, 0.3506, 0.1494, 0.329, 0.1317, 0.3493, 0.1014, 0.3764, 0.1236, 0.329, 0.1317, 0.3044, 0.1186, 0.3184, 0.08484, 0.3493, 0.1014, 0.3044, 0.1186, 0.2777, 0.1105, 0.2849, 0.07466, 0.3184, 0.08484, 0.2777, 0.1105, 0.25, 0.1078, 0.25, 0.07123, 0.2849, 0.07466, 0.25, 0.1078, 0.2223, 0.1105, 0.2151, 0.07466, 0.25, 0.07123, 0.2223, 0.1105, 0.1956, 0.1186, 0.1816, 0.08484, 0.2151, 0.07466, 0.1956, 0.1186, 0.171, 0.1317, 0.1507, 0.1014, 0.1816, 0.08484, 0.171, 0.1317, 0.1494, 0.1494, 0.1236, 0.1236, 0.1507, 0.1014, 0.1494, 0.1494, 0.1317, 0.171, 0.1014, 0.1507, 0.1236, 0.1236, 0.1317, 0.171, 0.1186, 0.1956, 0.08484, 0.1816, 0.1014, 0.1507, 0.1186, 0.1956, 0.1105, 0.2223, 0.07466, 0.2151, 0.08484, 0.1816, 0.1105, 0.2223, 0.1078, 0.25, 0.07123, 0.25, 0.07466, 0.2151, 0.1078, 0.25, 0.1105, 0.2777, 0.07466, 0.2849, 0.07123, 0.25, 0.1105, 0.2777, 0.1186, 0.3044, 0.08484, 0.3184, 0.07466, 0.2849, 0.1186, 0.3044, 0.1317, 0.329, 0.1014, 0.3493, 0.08484, 0.3184, 0.1317, 0.329, 0.1494, 0.3506, 0.1236, 0.3764, 0.1014, 0.3493, 0.1494, 0.3506, 0.171, 0.3683, 0.1507, 0.3986, 0.1236, 0.3764, 0.171, 0.3683, 0.1956, 0.3814, 0.1816, 0.4152, 0.1507, 0.3986, 0.1956, 0.3814, 0.2223, 0.3895, 0.2151, 0.4253, 0.1816, 0.4152, 0.2223, 0.3895, 0.25, 0.3922, 0.25, 0.4288, 0.2151, 0.4253, 0.25, 0.3175, 0.2632, 0.3162, 0.2777, 0.3895, 0.25, 0.3922, 0.2125, 0.3061, 0.171, 0.3683, 0.171, 0.3683, 0.2125, 0.3061, 0.3683, 0.329, 0.3506, 0.3506, 0.3506, 0.3506, 0.3683, 0.329, 0.1956, 0.1186, 0.2223, 0.1105, 0.2223, 0.1105, 0.1956, 0.1186, 0.2023, 0.2023, 0.1939, 0.2125, 0.1939, 0.2125, 0.2023, 0.2023, 0.3061, 0.2875, 0.3123, 0.2758, 0.3814, 0.3044, 0.3683, 0.329, 0.3123, 0.2758, 0.3162, 0.2632, 0.3895, 0.2777, 0.3814, 0.3044, 0.3162, 0.2632, 0.3175, 0.25, 0.3922, 0.25, 0.3895, 0.2777, 0.3175, 0.25, 0.3162, 0.2368, 0.3895, 0.2223, 0.3922, 0.25, 0.2777, 0.3895, 0.2632, 0.3162, 0.2632, 0.3162, 0.2777, 0.3895, 0.3506, 0.3506, 0.329, 0.3683, 0.329, 0.3683, 0.3506, 0.3506, 0.2125, 0.1939, 0.2023, 0.2023, 0.2023, 0.2023, 0.2125, 0.1939, 0.329, 0.3683, 0.3044, 0.3814, 0.3044, 0.3814, 0.329, 0.3683, 0.2875, 0.1939, 0.2758, 0.1877, 0.3044, 0.1186, 0.329, 0.1317, 0.2758, 0.1877, 0.2632, 0.1838, 0.2777, 0.1105, 0.3044, 0.1186, 0.2632, 0.1838, 0.25, 0.1825, 0.25, 0.1078, 0.2777, 0.1105, 0.25, 0.1825, 0.2368, 0.1838, 0.2223, 0.1105, 0.25, 0.1078, 0.2875, 0.1939, 0.329, 0.1317, 0.329, 0.1317, 0.2875, 0.1939, 0.2242, 0.1877, 0.2125, 0.1939, 0.2125, 0.1939, 0.2242, 0.1877, 0.171, 0.3683, 0.1494, 0.3506, 0.1494, 0.3506, 0.171, 0.3683, 0.3044, 0.3814, 0.2777, 0.3895, 0.2777, 0.3895, 0.3044, 0.3814, 0.1939, 0.2125, 0.1877, 0.2242, 0.1186, 0.1956, 0.1317, 0.171, 0.1877, 0.2242, 0.1838, 0.2368, 0.1105, 0.2223, 0.1186, 0.1956, 0.1838, 0.2368, 0.1825, 0.25, 0.1078, 0.25, 0.1105, 0.2223, 0.1825, 0.25, 0.1838, 0.2632, 0.1105, 0.2777, 0.1078, 0.25, 0.2977, 0.2977, 0.3061, 0.2875, 0.3061, 0.2875, 0.2977, 0.2977, 0.2368, 0.1838, 0.2242, 0.1877, 0.2242, 0.1877, 0.2368, 0.1838, 0.1105, 0.2777, 0.1838, 0.2632, 0.1838, 0.2632, 0.1105, 0.2777, 0.1494, 0.3506, 0.1317, 0.329, 0.1317, 0.329, 0.1494, 0.3506, 0.2125, 0.3061, 0.2242, 0.3123, 0.1956, 0.3814, 0.171, 0.3683, 0.2242, 0.3123, 0.2368, 0.3162, 0.2223, 0.3895, 0.1956, 0.3814, 0.2368, 0.3162, 0.25, 0.3175, 0.25, 0.3922, 0.2223, 0.3895, 0.25, 0.2963, 0.259, 0.2954, 0.2632, 0.3162, 0.25, 0.3175, 0.259, 0.2954, 0.2677, 0.2928, 0.2758, 0.3123, 0.2632, 0.3162, 0.2677, 0.2928, 0.2757, 0.2885, 0.2875, 0.3061, 0.2758, 0.3123, 0.2757, 0.2885, 0.2827, 0.2827, 0.2977, 0.2977, 0.2875, 0.3061, 0.2827, 0.2827, 0.2885, 0.2757, 0.3061, 0.2875, 0.2977, 0.2977, 0.2885, 0.2757, 0.2928, 0.2677, 0.3123, 0.2758, 0.3061, 0.2875, 0.2928, 0.2677, 0.2954, 0.259, 0.3162, 0.2632, 0.3123, 0.2758, 0.2954, 0.259, 0.2963, 0.25, 0.3175, 0.25, 0.3162, 0.2632, 0.2963, 0.25, 0.2954, 0.241, 0.3162, 0.2368, 0.3175, 0.25, 0.2954, 0.241, 0.2928, 0.2323, 0.3123, 0.2242, 0.3162, 0.2368, 0.2928, 0.2323, 0.2885, 0.2243, 0.3061, 0.2125, 0.3123, 0.2242, 0.2885, 0.2243, 0.2827, 0.2173, 0.2977, 0.2023, 0.3061, 0.2125, 0.2827, 0.2173, 0.2757, 0.2115, 0.2875, 0.1939, 0.2977, 0.2023, 0.2757, 0.2115, 0.2677, 0.2072, 0.2758, 0.1877, 0.2875, 0.1939, 0.2677, 0.2072, 0.259, 0.2046, 0.2632, 0.1838, 0.2758, 0.1877, 0.259, 0.2046, 0.25, 0.2037, 0.25, 0.1825, 0.2632, 0.1838, 0.25, 0.2037, 0.241, 0.2046, 0.2368, 0.1838, 0.25, 0.1825, 0.241, 0.2046, 0.2323, 0.2072, 0.2242, 0.1877, 0.2368, 0.1838, 0.2323, 0.2072, 0.2243, 0.2115, 0.2125, 0.1939, 0.2242, 0.1877, 0.2243, 0.2115, 0.2173, 0.2173, 0.2023, 0.2023, 0.2125, 0.1939, 0.2173, 0.2173, 0.2115, 0.2243, 0.1939, 0.2125, 0.2023, 0.2023, 0.2115, 0.2243, 0.2072, 0.2323, 0.1877, 0.2242, 0.1939, 0.2125, 0.2072, 0.2323, 0.2046, 0.241, 0.1838, 0.2368, 0.1877, 0.2242, 0.2046, 0.241, 0.2037, 0.25, 0.1825, 0.25, 0.1838, 0.2368, 0.2037, 0.25, 0.2046, 0.259, 0.1838, 0.2632, 0.1825, 0.25, 0.2046, 0.259, 0.2072, 0.2677, 0.1877, 0.2758, 0.1838, 0.2632, 0.2072, 0.2677, 0.2115, 0.2757, 0.1939, 0.2875, 0.1877, 0.2758, 0.2115, 0.2757, 0.2173, 0.2827, 0.2023, 0.2977, 0.1939, 0.2875, 0.2173, 0.2827, 0.2243, 0.2885, 0.2125, 0.3061, 0.2023, 0.2977, 0.2243, 0.2885, 0.2323, 0.2928, 0.2242, 0.3123, 0.2125, 0.3061, 0.2323, 0.2928, 0.241, 0.2954, 0.2368, 0.3162, 0.2242, 0.3123, 0.241, 0.2954, 0.25, 0.2963, 0.25, 0.3175, 0.2368, 0.3162, 0.171, 0.1317, 0.1956, 0.1186, 0.1956, 0.1186, 0.171, 0.1317, 0.1494, 0.1494, 0.171, 0.1317, 0.171, 0.1317, 0.1494, 0.1494, 0.2223, 0.1105, 0.2368, 0.1838, 0.2368, 0.1838, 0.2223, 0.1105, 0.3162, 0.2368, 0.3123, 0.2242, 0.3123, 0.2242, 0.3162, 0.2368, 0.1317, 0.171, 0.1494, 0.1494, 0.1494, 0.1494, 0.1317, 0.171, 0.3123, 0.2242, 0.3061, 0.2125, 0.3061, 0.2125, 0.3123, 0.2242, 0.3061, 0.2875, 0.3683, 0.329, 0.3683, 0.329, 0.3061, 0.2875, 0.3061, 0.2125, 0.2977, 0.2023, 0.2977, 0.2023, 0.3061, 0.2125, 0.1838, 0.2632, 0.1877, 0.2758, 0.1877, 0.2758, 0.1838, 0.2632, 0.2977, 0.2023, 0.2875, 0.1939, 0.2875, 0.1939, 0.2977, 0.2023, 0.3814, 0.1956, 0.3895, 0.2223, 0.3895, 0.2223, 0.3814, 0.1956, 0.1877, 0.2758, 0.1939, 0.2875, 0.1939, 0.2875, 0.1877, 0.2758, 0.1939, 0.2125, 0.1317, 0.171, 0.1317, 0.171, 0.1939, 0.2125, 0.3683, 0.171, 0.3814, 0.1956, 0.3814, 0.1956, 0.3683, 0.171, 0.1939, 0.2875, 0.2023, 0.2977, 0.2023, 0.2977, 0.1939, 0.2875, 0.3506, 0.1494, 0.3683, 0.171, 0.3683, 0.171, 0.3506, 0.1494, 0.3895, 0.2223, 0.3162, 0.2368, 0.3162, 0.2368, 0.3895, 0.2223, 0.2632, 0.3162, 0.2758, 0.3123, 0.2758, 0.3123, 0.2632, 0.3162, 0.2023, 0.2977, 0.2125, 0.3061, 0.2125, 0.3061, 0.2023, 0.2977, 0.1186, 0.3044, 0.1105, 0.2777, 0.1105, 0.2777, 0.1186, 0.3044, 0.329, 0.1317, 0.3506, 0.1494, 0.3506, 0.1494, 0.329, 0.1317, 0.2758, 0.3123, 0.2875, 0.3061, 0.2875, 0.3061, 0.2758, 0.3123, 0.1317, 0.329, 0.1186, 0.3044, 0.1186, 0.3044, 0.1317, 0.329, 0.2875, 0.3061, 0.2977, 0.2977, 0.2977, 0.2977, 0.2875, 0.3061, 0.241, 0.2046, 0.25, 0.2037, 0.25, 0.2037, 0.241, 0.2046, 0.2963, 0.25, 0.2954, 0.259, 0.2954, 0.259, 0.2963, 0.25, 0.2072, 0.2323, 0.2115, 0.2243, 0.2115, 0.2243, 0.2072, 0.2323, 0.2954, 0.241, 0.2963, 0.25, 0.2963, 0.25, 0.2954, 0.241, 0.2046, 0.241, 0.2072, 0.2323, 0.2072, 0.2323, 0.2046, 0.241, 0.2928, 0.2323, 0.2954, 0.241, 0.2954, 0.241, 0.2928, 0.2323, 0.2037, 0.25, 0.2046, 0.241, 0.2046, 0.241, 0.2037, 0.25, 0.2885, 0.2243, 0.2928, 0.2323, 0.2928, 0.2323, 0.2885, 0.2243, 0.2046, 0.259, 0.2037, 0.25, 0.2037, 0.25, 0.2046, 0.259, 0.2827, 0.2173, 0.2885, 0.2243, 0.2885, 0.2243, 0.2827, 0.2173, 0.2072, 0.2677, 0.2046, 0.259, 0.2046, 0.259, 0.2072, 0.2677, 0.2757, 0.2115, 0.2827, 0.2173, 0.2827, 0.2173, 0.2757, 0.2115, 0.2115, 0.2757, 0.2072, 0.2677, 0.2072, 0.2677, 0.2115, 0.2757, 0.2677, 0.2072, 0.2757, 0.2115, 0.2757, 0.2115, 0.2677, 0.2072, 0.259, 0.2954, 0.25, 0.2963, 0.25, 0.2963, 0.259, 0.2954, 0.2173, 0.2827, 0.2115, 0.2757, 0.2115, 0.2757, 0.2173, 0.2827, 0.259, 0.2046, 0.2677, 0.2072, 0.2677, 0.2072, 0.259, 0.2046, 0.2677, 0.2928, 0.259, 0.2954, 0.259, 0.2954, 0.2677, 0.2928, 0.2243, 0.2885, 0.2173, 0.2827, 0.2173, 0.2827, 0.2243, 0.2885, 0.25, 0.2037, 0.259, 0.2046, 0.259, 0.2046, 0.25, 0.2037, 0.2757, 0.2885, 0.2677, 0.2928, 0.2677, 0.2928, 0.2757, 0.2885, 0.2323, 0.2928, 0.2243, 0.2885, 0.2243, 0.2885, 0.2323, 0.2928, 0.241, 0.2046, 0.25, 0.2037, 0.25, 0.2037, 0.241, 0.2046, 0.2827, 0.2827, 0.2757, 0.2885, 0.2757, 0.2885, 0.2827, 0.2827, 0.241, 0.2954, 0.2323, 0.2928, 0.2323, 0.2928, 0.241, 0.2954, 0.2323, 0.2072, 0.241, 0.2046, 0.241, 0.2046, 0.2323, 0.2072, 0.2885, 0.2757, 0.2827, 0.2827, 0.2827, 0.2827, 0.2885, 0.2757, 0.25, 0.2963, 0.241, 0.2954, 0.241, 0.2954, 0.25, 0.2963, 0.2243, 0.2115, 0.2323, 0.2072, 0.2323, 0.2072, 0.2243, 0.2115, 0.2928, 0.2677, 0.2885, 0.2757, 0.2885, 0.2757, 0.2928, 0.2677, 0.2173, 0.2173, 0.2243, 0.2115, 0.2243, 0.2115, 0.2173, 0.2173, 0.2954, 0.259, 0.2928, 0.2677, 0.2928, 0.2677, 0.2954, 0.259, 0.259, 0.2954, 0.25, 0.2963, 0.241, 0.2954, 0.2323, 0.2928, 0.2243, 0.2885, 0.2173, 0.2827, 0.2115, 0.2757, 0.2072, 0.2677, 0.2046, 0.259, 0.2037, 0.25, 0.2046, 0.241, 0.2072, 0.2323, 0.2115, 0.2243, 0.2173, 0.2173, 0.2243, 0.2115, 0.2323, 0.2072, 0.241, 0.2046, 0.25, 0.2037, 0.259, 0.2046, 0.2677, 0.2072, 0.2757, 0.2115, 0.2827, 0.2173, 0.2885, 0.2243, 0.2928, 0.2323, 0.2954, 0.241, 0.2963, 0.25, 0.2954, 0.259, 0.2928, 0.2677, 0.2885, 0.2757, 0.2827, 0.2827, 0.2757, 0.2885, 0.2677, 0.2928, 0.2827, 0.2827, 0.2757, 0.2885, 0.2757, 0.2885, 0.2827, 0.2827, 0.241, 0.2954, 0.2323, 0.2928, 0.2323, 0.2928, 0.241, 0.2954, 0.2323, 0.2072, 0.241, 0.2046, 0.241, 0.2046, 0.2323, 0.2072, 0.2885, 0.2757, 0.2827, 0.2827, 0.2827, 0.2827, 0.2885, 0.2757, 0.25, 0.2963, 0.241, 0.2954, 0.241, 0.2954, 0.25, 0.2963, 0.2243, 0.2115, 0.2323, 0.2072, 0.2323, 0.2072, 0.2243, 0.2115, 0.2928, 0.2677, 0.2885, 0.2757, 0.2885, 0.2757, 0.2928, 0.2677, 0.2173, 0.2173, 0.2243, 0.2115, 0.2243, 0.2115, 0.2173, 0.2173, 0.2954, 0.259, 0.2928, 0.2677, 0.2928, 0.2677, 0.2954, 0.259, 0.2115, 0.2243, 0.2173, 0.2173, 0.2173, 0.2173, 0.2115, 0.2243, 0.2963, 0.25, 0.2954, 0.259, 0.2954, 0.259, 0.2963, 0.25, 0.2072, 0.2323, 0.2115, 0.2243, 0.2115, 0.2243, 0.2072, 0.2323, 0.2954, 0.241, 0.2963, 0.25, 0.2963, 0.25, 0.2954, 0.241, 0.2046, 0.241, 0.2072, 0.2323, 0.2072, 0.2323, 0.2046, 0.241, 0.2928, 0.2323, 0.2954, 0.241, 0.2954, 0.241, 0.2928, 0.2323, 0.2037, 0.25, 0.2046, 0.241, 0.2046, 0.241, 0.2037, 0.25, 0.2885, 0.2243, 0.2928, 0.2323, 0.2928, 0.2323, 0.2885, 0.2243, 0.2046, 0.259, 0.2037, 0.25, 0.2037, 0.25, 0.2046, 0.259, 0.2827, 0.2173, 0.2885, 0.2243, 0.2885, 0.2243, 0.2827, 0.2173, 0.2072, 0.2677, 0.2046, 0.259, 0.2046, 0.259, 0.2072, 0.2677, 0.2757, 0.2115, 0.2827, 0.2173, 0.2827, 0.2173, 0.2757, 0.2115, 0.2115, 0.2757, 0.2072, 0.2677, 0.2072, 0.2677, 0.2115, 0.2757, 0.2677, 0.2072, 0.2757, 0.2115, 0.2757, 0.2115, 0.2677, 0.2072, 0.259, 0.2954, 0.25, 0.2963, 0.25, 0.2963, 0.259, 0.2954, 0.2173, 0.2827, 0.2115, 0.2757, 0.2115, 0.2757, 0.2173, 0.2827, 0.259, 0.2046, 0.2677, 0.2072, 0.2677, 0.2072, 0.259, 0.2046, 0.2677, 0.2928, 0.259, 0.2954, 0.259, 0.2954, 0.2677, 0.2928, 0.2243, 0.2885, 0.2173, 0.2827, 0.2173, 0.2827, 0.2243, 0.2885, 0.25, 0.2037, 0.259, 0.2046, 0.259, 0.2046, 0.25, 0.2037, 0.2757, 0.2885, 0.2677, 0.2928, 0.2677, 0.2928, 0.2757, 0.2885, 0.2323, 0.2928, 0.2243, 0.2885, 0.2243, 0.2885, 0.2323, 0.2928])
me_cylinder.materials.append(mat_cor_pneu)
me_cylinder.materials.append(mat_cor_roda)
me_cylinder.use_remesh_fix_poles = True
me_cylinder.use_remesh_preserve_attributes = False
me_cylinder.update()

# ---- objects
ob_cylinder = bpy.data.objects.new('Cylinder', me_cylinder)

# ---- transforms, parenting, visibility, modifiers, constraints
ob_cylinder.location = (0.0, 0.0, 0.02986)
ob_cylinder.rotation_euler = (1.571, 1.571, 0.0)
ob_cylinder.scale = (1.0, 1.0, 0.5569)
ob_cylinder.lineart.crease_threshold = 0.0
_m = ob_cylinder.modifiers.new('Bevel', 'BEVEL')

# ---- collection membership
col_collection.objects.link(ob_cylinder)

# ---- scene / render settings (as saved in the file)
scene.frame_start = 1; scene.frame_end = 250; scene.frame_set(0)
scene.render.engine = 'BLENDER_EEVEE_NEXT'
scene.cycles.use_denoising = False
scene.cycles.samples = 128
scene.cycles.sampling_pattern = 'TABULATED_SOBOL'
scene.cycles.use_adaptive_sampling = False
scene.cycles.use_light_tree = False
scene.view_settings.view_transform = 'Filmic'
bpy.context.view_layer.update()

# ---- added for rendering (the .blend has no active camera and no usable light): camera, sun
cam_auto = bpy.data.cameras.new('AutoCamera')
cam_auto.lens = 50.0
cam_auto.sensor_width = 36.0
cam_auto.clip_end = 1000.0
ob_auto_camera = bpy.data.objects.new('AutoCamera', cam_auto)
scene.collection.objects.link(ob_auto_camera)
ob_auto_camera.location = (2.8125, -3.375, 2.27986)
ob_auto_camera.rotation_euler = (1.09748, -7.21219e-08, 0.694738)
scene.camera = ob_auto_camera
light_auto_sun = bpy.data.lights.new('AutoSun', 'SUN')
light_auto_sun.energy = 3.0
light_auto_sun.angle = 0.0523599
ob_auto_sun = bpy.data.objects.new('AutoSun', light_auto_sun)
scene.collection.objects.link(ob_auto_sun)
ob_auto_sun.rotation_euler = (0.872665, 0.174533, 0.523599)
bpy.context.view_layer.update()
